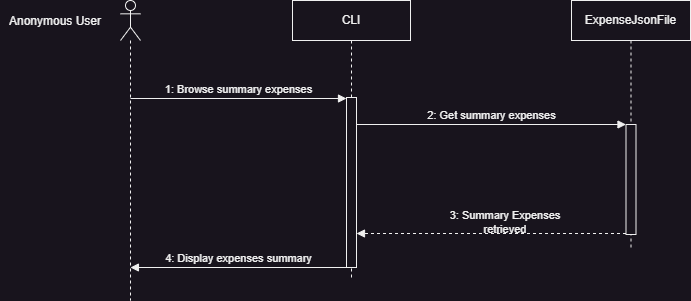

The diagram above was exported from draw.io. Its source (the exported page's mxGraphModel, read from the mxfile embedded in the PNG):
<mxGraphModel dx="1646" dy="505" grid="1" gridSize="10" guides="1" tooltips="1" connect="1" arrows="1" fold="1" page="1" pageScale="1" pageWidth="827" pageHeight="1169" math="0" shadow="0">
  <root>
    <mxCell id="0" />
    <mxCell id="1" parent="0" />
    <mxCell id="A5eVtRNO70vCmSL0mAhO-1" value="" style="shape=umlLifeline;perimeter=lifelinePerimeter;whiteSpace=wrap;html=1;container=1;dropTarget=0;collapsible=0;recursiveResize=0;outlineConnect=0;portConstraint=eastwest;newEdgeStyle={&quot;curved&quot;:0,&quot;rounded&quot;:0};participant=umlActor;" vertex="1" parent="1">
      <mxGeometry x="110" y="160" width="20" height="300" as="geometry" />
    </mxCell>
    <mxCell id="A5eVtRNO70vCmSL0mAhO-2" value="Anonymous User" style="text;html=1;align=center;verticalAlign=middle;whiteSpace=wrap;rounded=0;" vertex="1" parent="1">
      <mxGeometry x="-10" y="166" width="110" height="30" as="geometry" />
    </mxCell>
    <mxCell id="A5eVtRNO70vCmSL0mAhO-3" value="ExpenseJsonFile" style="shape=umlLifeline;perimeter=lifelinePerimeter;whiteSpace=wrap;html=1;container=1;dropTarget=0;collapsible=0;recursiveResize=0;outlineConnect=0;portConstraint=eastwest;newEdgeStyle={&quot;edgeStyle&quot;:&quot;elbowEdgeStyle&quot;,&quot;elbow&quot;:&quot;vertical&quot;,&quot;curved&quot;:0,&quot;rounded&quot;:0};" vertex="1" parent="1">
      <mxGeometry x="561" y="160" width="119" height="250" as="geometry" />
    </mxCell>
    <mxCell id="A5eVtRNO70vCmSL0mAhO-4" value="" style="html=1;points=[[0,0,0,0,5],[0,1,0,0,-5],[1,0,0,0,5],[1,1,0,0,-5]];perimeter=orthogonalPerimeter;outlineConnect=0;targetShapes=umlLifeline;portConstraint=eastwest;newEdgeStyle={&quot;curved&quot;:0,&quot;rounded&quot;:0};" vertex="1" parent="A5eVtRNO70vCmSL0mAhO-3">
      <mxGeometry x="54.5" y="124" width="10" height="110" as="geometry" />
    </mxCell>
    <mxCell id="A5eVtRNO70vCmSL0mAhO-5" value="CLI" style="shape=umlLifeline;perimeter=lifelinePerimeter;whiteSpace=wrap;html=1;container=1;dropTarget=0;collapsible=0;recursiveResize=0;outlineConnect=0;portConstraint=eastwest;newEdgeStyle={&quot;edgeStyle&quot;:&quot;elbowEdgeStyle&quot;,&quot;elbow&quot;:&quot;vertical&quot;,&quot;curved&quot;:0,&quot;rounded&quot;:0};" vertex="1" parent="1">
      <mxGeometry x="282" y="160" width="118" height="280" as="geometry" />
    </mxCell>
    <mxCell id="A5eVtRNO70vCmSL0mAhO-6" value="" style="html=1;points=[[0,0,0,0,5],[0,1,0,0,-5],[1,0,0,0,5],[1,1,0,0,-5]];perimeter=orthogonalPerimeter;outlineConnect=0;targetShapes=umlLifeline;portConstraint=eastwest;newEdgeStyle={&quot;curved&quot;:0,&quot;rounded&quot;:0};" vertex="1" parent="A5eVtRNO70vCmSL0mAhO-5">
      <mxGeometry x="54" y="97" width="10" height="170" as="geometry" />
    </mxCell>
    <mxCell id="A5eVtRNO70vCmSL0mAhO-7" value="1: Browse summary expenses" style="html=1;verticalAlign=bottom;endArrow=block;curved=0;rounded=0;" edge="1" parent="1">
      <mxGeometry width="80" relative="1" as="geometry">
        <mxPoint x="119.98717948717945" y="258" as="sourcePoint" />
        <mxPoint x="336" y="258" as="targetPoint" />
      </mxGeometry>
    </mxCell>
    <mxCell id="A5eVtRNO70vCmSL0mAhO-8" value="2: Get summary expenses" style="html=1;verticalAlign=bottom;endArrow=block;curved=0;rounded=0;" edge="1" parent="1" target="A5eVtRNO70vCmSL0mAhO-4">
      <mxGeometry width="80" relative="1" as="geometry">
        <mxPoint x="346" y="284" as="sourcePoint" />
        <mxPoint x="610" y="285" as="targetPoint" />
      </mxGeometry>
    </mxCell>
    <mxCell id="A5eVtRNO70vCmSL0mAhO-9" value="" style="html=1;verticalAlign=bottom;labelBackgroundColor=none;endArrow=block;endFill=1;dashed=1;rounded=0;" edge="1" parent="1" target="A5eVtRNO70vCmSL0mAhO-6">
      <mxGeometry width="160" relative="1" as="geometry">
        <mxPoint x="615.5" y="393" as="sourcePoint" />
        <mxPoint x="341.1491228070174" y="393" as="targetPoint" />
      </mxGeometry>
    </mxCell>
    <mxCell id="A5eVtRNO70vCmSL0mAhO-10" value="3: Summary Expenses retrieved" style="text;html=1;align=center;verticalAlign=middle;whiteSpace=wrap;rounded=0;fontSize=11;" vertex="1" parent="1">
      <mxGeometry x="430" y="367" width="130" height="30" as="geometry" />
    </mxCell>
    <mxCell id="A5eVtRNO70vCmSL0mAhO-11" value="4: Display expenses summary" style="html=1;verticalAlign=bottom;endArrow=block;curved=0;rounded=0;" edge="1" parent="1" target="A5eVtRNO70vCmSL0mAhO-1">
      <mxGeometry width="80" relative="1" as="geometry">
        <mxPoint x="336.5" y="427" as="sourcePoint" />
        <mxPoint x="150" y="430" as="targetPoint" />
      </mxGeometry>
    </mxCell>
  </root>
</mxGraphModel>